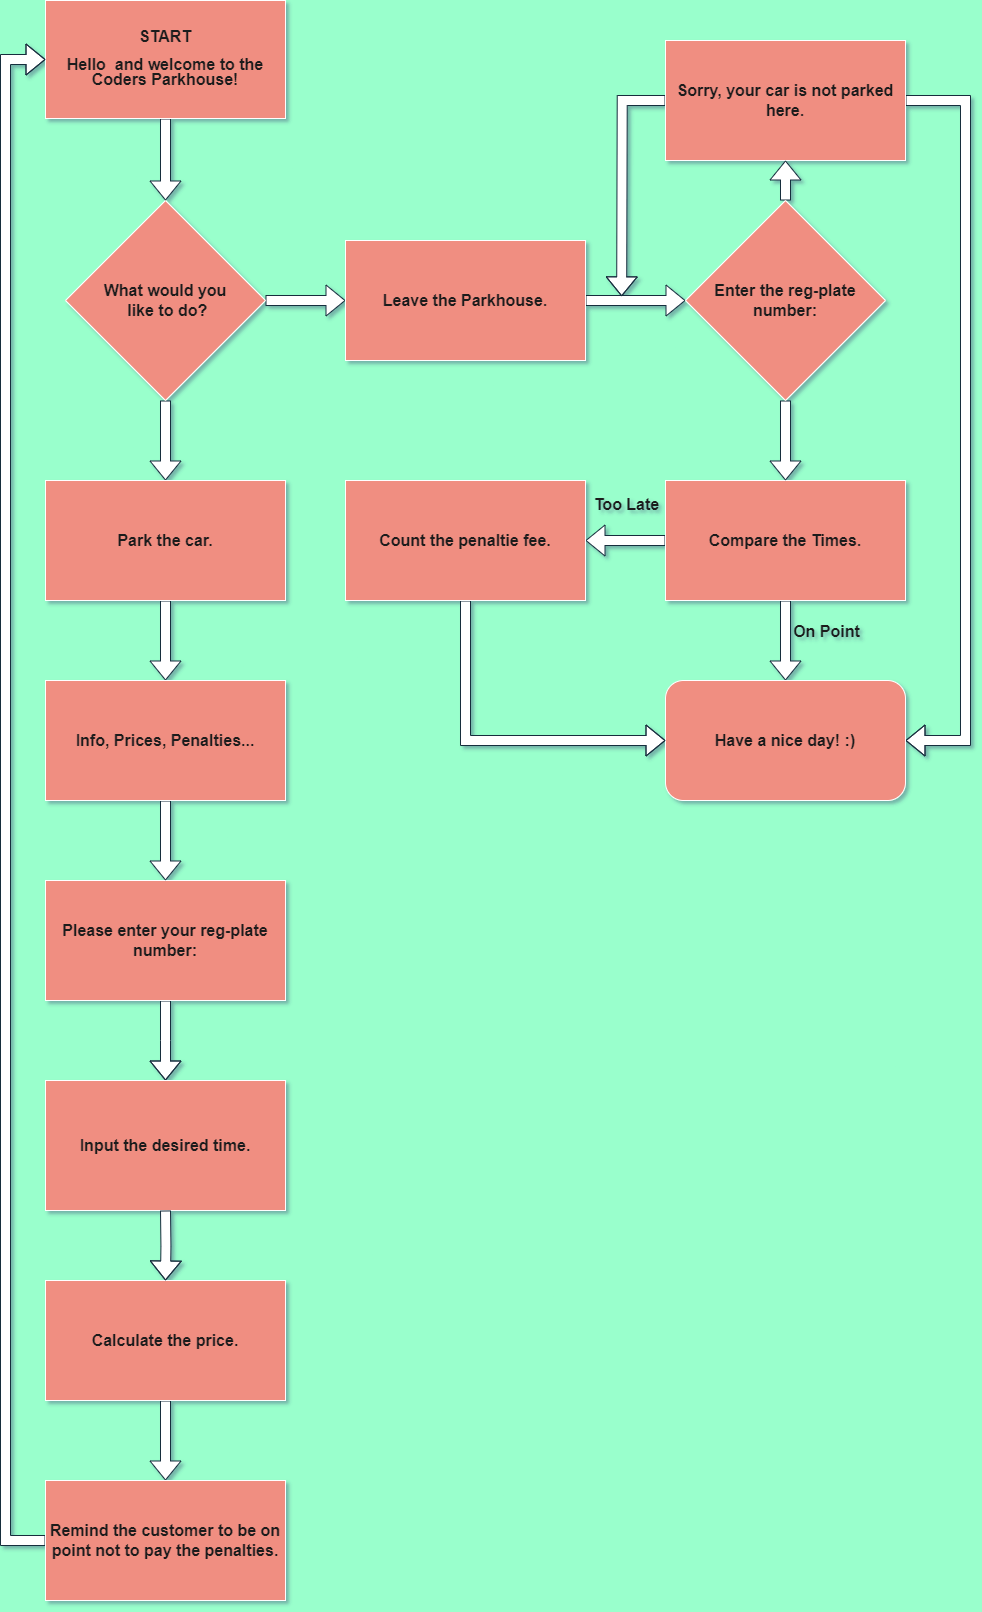

The diagram above was exported from draw.io. Its source (the exported page's mxGraphModel, read from the mxfile embedded in the PNG):
<mxGraphModel dx="1984" dy="1097" grid="0" gridSize="10" guides="1" tooltips="1" connect="1" arrows="1" fold="1" page="1" pageScale="1" pageWidth="1169" pageHeight="1654" background="#99FFCC" math="0" shadow="1">
  <root>
    <mxCell id="0" />
    <mxCell id="1" parent="0" />
    <mxCell id="MAF0jBRoplfpDIhR_CPx-8" style="edgeStyle=orthogonalEdgeStyle;rounded=0;orthogonalLoop=1;jettySize=auto;html=1;fontColor=default;exitX=0.5;exitY=1;exitDx=0;exitDy=0;entryX=0.5;entryY=1;entryDx=0;entryDy=0;entryPerimeter=0;labelBackgroundColor=none;strokeColor=#182E3E;" parent="1" source="MAF0jBRoplfpDIhR_CPx-6" target="MAF0jBRoplfpDIhR_CPx-6" edge="1">
      <mxGeometry relative="1" as="geometry">
        <mxPoint x="314" y="310" as="targetPoint" />
        <mxPoint x="554" y="270" as="sourcePoint" />
      </mxGeometry>
    </mxCell>
    <mxCell id="GTy4JbVZLZ3N64ZLzpnu-15" value="" style="edgeStyle=orthogonalEdgeStyle;rounded=0;orthogonalLoop=1;jettySize=auto;html=1;shape=flexArrow;labelBackgroundColor=none;strokeColor=#182E3E;fontColor=default;fillColor=default;" edge="1" parent="1" source="MAF0jBRoplfpDIhR_CPx-6" target="MAF0jBRoplfpDIhR_CPx-13">
      <mxGeometry relative="1" as="geometry" />
    </mxCell>
    <mxCell id="GTy4JbVZLZ3N64ZLzpnu-16" value="" style="edgeStyle=orthogonalEdgeStyle;rounded=0;orthogonalLoop=1;jettySize=auto;html=1;shape=flexArrow;labelBackgroundColor=none;strokeColor=#182E3E;fontColor=default;fillColor=default;" edge="1" parent="1" source="MAF0jBRoplfpDIhR_CPx-6" target="MAF0jBRoplfpDIhR_CPx-12">
      <mxGeometry relative="1" as="geometry" />
    </mxCell>
    <mxCell id="MAF0jBRoplfpDIhR_CPx-6" value="&lt;font style=&quot;font-size: 16px;&quot;&gt;&lt;b&gt;What would you&lt;br&gt;&amp;nbsp;like to do?&lt;/b&gt;&lt;/font&gt;" style="rhombus;whiteSpace=wrap;html=1;align=center;labelBackgroundColor=none;fillColor=#F08E81;strokeColor=#FFFFFF;fontColor=#1A1A1A;" parent="1" vertex="1">
      <mxGeometry x="140" y="200" width="200" height="200" as="geometry" />
    </mxCell>
    <mxCell id="GTy4JbVZLZ3N64ZLzpnu-12" value="" style="edgeStyle=orthogonalEdgeStyle;rounded=0;orthogonalLoop=1;jettySize=auto;html=1;shape=flexArrow;labelBackgroundColor=none;strokeColor=#182E3E;fontColor=default;fillColor=default;" edge="1" parent="1" source="MAF0jBRoplfpDIhR_CPx-12" target="VyAmpGg1AUSuq10qm2jz-25">
      <mxGeometry relative="1" as="geometry" />
    </mxCell>
    <mxCell id="MAF0jBRoplfpDIhR_CPx-12" value="&lt;font style=&quot;font-size: 16px;&quot;&gt;&lt;b&gt;Park the car.&lt;/b&gt;&lt;/font&gt;" style="rounded=0;whiteSpace=wrap;html=1;labelBackgroundColor=none;fillColor=#F08E81;strokeColor=#FFFFFF;fontColor=#1A1A1A;" parent="1" vertex="1">
      <mxGeometry x="120" y="480" width="240" height="120" as="geometry" />
    </mxCell>
    <mxCell id="GTy4JbVZLZ3N64ZLzpnu-45" value="" style="edgeStyle=orthogonalEdgeStyle;shape=flexArrow;rounded=0;orthogonalLoop=1;jettySize=auto;html=1;labelBackgroundColor=none;strokeColor=#182E3E;fontColor=default;fillColor=default;" edge="1" parent="1" source="MAF0jBRoplfpDIhR_CPx-13" target="GTy4JbVZLZ3N64ZLzpnu-44">
      <mxGeometry relative="1" as="geometry" />
    </mxCell>
    <mxCell id="MAF0jBRoplfpDIhR_CPx-13" value="&lt;font style=&quot;font-size: 16px;&quot;&gt;&lt;b&gt;Leave the Parkhouse.&lt;/b&gt;&lt;/font&gt;" style="rounded=0;whiteSpace=wrap;html=1;labelBackgroundColor=none;fillColor=#F08E81;strokeColor=#FFFFFF;fontColor=#1A1A1A;" parent="1" vertex="1">
      <mxGeometry x="420" y="240" width="240" height="120" as="geometry" />
    </mxCell>
    <mxCell id="GTy4JbVZLZ3N64ZLzpnu-14" value="" style="edgeStyle=orthogonalEdgeStyle;rounded=0;orthogonalLoop=1;jettySize=auto;html=1;shape=flexArrow;labelBackgroundColor=none;strokeColor=#182E3E;fontColor=default;fillColor=default;" edge="1" parent="1" source="MAF0jBRoplfpDIhR_CPx-14">
      <mxGeometry relative="1" as="geometry">
        <mxPoint x="240" y="1080" as="targetPoint" />
      </mxGeometry>
    </mxCell>
    <mxCell id="MAF0jBRoplfpDIhR_CPx-14" value="&lt;font style=&quot;font-size: 16px;&quot;&gt;&lt;b&gt;Please enter your reg-plate number:&lt;/b&gt;&lt;/font&gt;" style="rounded=0;whiteSpace=wrap;html=1;labelBackgroundColor=none;fillColor=#F08E81;strokeColor=#FFFFFF;fontColor=#1A1A1A;" parent="1" vertex="1">
      <mxGeometry x="120" y="880" width="240" height="120" as="geometry" />
    </mxCell>
    <mxCell id="GTy4JbVZLZ3N64ZLzpnu-17" value="" style="edgeStyle=orthogonalEdgeStyle;rounded=0;orthogonalLoop=1;jettySize=auto;html=1;shape=flexArrow;labelBackgroundColor=none;strokeColor=#182E3E;fontColor=default;fillColor=default;" edge="1" parent="1" source="MAF0jBRoplfpDIhR_CPx-16" target="MAF0jBRoplfpDIhR_CPx-6">
      <mxGeometry relative="1" as="geometry" />
    </mxCell>
    <mxCell id="MAF0jBRoplfpDIhR_CPx-16" value="&lt;p style=&quot;line-height: 120%;&quot;&gt;&lt;font style=&quot;font-size: 16px;&quot;&gt;&lt;b&gt;START&lt;/b&gt;&lt;/font&gt;&lt;/p&gt;&lt;p style=&quot;line-height: 120%;&quot;&gt;&lt;font style=&quot;font-size: 16px;&quot;&gt;&lt;b&gt;Hello&amp;nbsp; and welcome to the Coders Parkhouse!&lt;/b&gt;&lt;/font&gt;&lt;/p&gt;" style="rounded=0;whiteSpace=wrap;html=1;labelBackgroundColor=none;fillColor=#F08E81;strokeColor=#FFFFFF;fontColor=#1A1A1A;glass=0;" parent="1" vertex="1">
      <mxGeometry x="120" width="240" height="118" as="geometry" />
    </mxCell>
    <mxCell id="VyAmpGg1AUSuq10qm2jz-16" style="edgeStyle=orthogonalEdgeStyle;rounded=0;orthogonalLoop=1;jettySize=auto;html=1;exitX=0.5;exitY=1;exitDx=0;exitDy=0;fontColor=default;labelBackgroundColor=none;strokeColor=#182E3E;" parent="1" source="MAF0jBRoplfpDIhR_CPx-6" target="MAF0jBRoplfpDIhR_CPx-6" edge="1">
      <mxGeometry relative="1" as="geometry" />
    </mxCell>
    <mxCell id="GTy4JbVZLZ3N64ZLzpnu-13" value="" style="edgeStyle=orthogonalEdgeStyle;rounded=0;orthogonalLoop=1;jettySize=auto;html=1;shape=flexArrow;labelBackgroundColor=none;strokeColor=#182E3E;fontColor=default;fillColor=default;" edge="1" parent="1" source="VyAmpGg1AUSuq10qm2jz-25" target="MAF0jBRoplfpDIhR_CPx-14">
      <mxGeometry relative="1" as="geometry" />
    </mxCell>
    <mxCell id="VyAmpGg1AUSuq10qm2jz-25" value="&lt;font style=&quot;font-size: 16px;&quot;&gt;&lt;b&gt;Info, Prices, Penalties...&lt;/b&gt;&lt;/font&gt;" style="rounded=0;whiteSpace=wrap;html=1;labelBackgroundColor=none;fillColor=#F08E81;strokeColor=#FFFFFF;fontColor=#1A1A1A;" parent="1" vertex="1">
      <mxGeometry x="120" y="680" width="240" height="120" as="geometry" />
    </mxCell>
    <mxCell id="VyAmpGg1AUSuq10qm2jz-29" value="&lt;font style=&quot;font-size: 16px;&quot;&gt;&lt;b&gt;Input the desired time.&lt;/b&gt;&lt;/font&gt;" style="rounded=0;whiteSpace=wrap;html=1;labelBackgroundColor=none;fillColor=#F08E81;strokeColor=#FFFFFF;fontColor=#1A1A1A;" parent="1" vertex="1">
      <mxGeometry x="120" y="1080" width="240" height="130" as="geometry" />
    </mxCell>
    <mxCell id="GTy4JbVZLZ3N64ZLzpnu-25" value="" style="edgeStyle=orthogonalEdgeStyle;rounded=0;orthogonalLoop=1;jettySize=auto;html=1;shape=flexArrow;labelBackgroundColor=none;strokeColor=#182E3E;fontColor=default;fillColor=default;" edge="1" parent="1" source="VyAmpGg1AUSuq10qm2jz-40" target="VyAmpGg1AUSuq10qm2jz-49">
      <mxGeometry relative="1" as="geometry" />
    </mxCell>
    <mxCell id="VyAmpGg1AUSuq10qm2jz-40" value="&lt;font style=&quot;font-size: 16px;&quot;&gt;&lt;b&gt;Calculate the price.&lt;/b&gt;&lt;/font&gt;" style="rounded=0;whiteSpace=wrap;html=1;labelBackgroundColor=none;fillColor=#F08E81;strokeColor=#FFFFFF;fontColor=#1A1A1A;" parent="1" vertex="1">
      <mxGeometry x="120" y="1280" width="240" height="120" as="geometry" />
    </mxCell>
    <mxCell id="GTy4JbVZLZ3N64ZLzpnu-51" style="edgeStyle=orthogonalEdgeStyle;shape=flexArrow;rounded=0;orthogonalLoop=1;jettySize=auto;html=1;exitX=0;exitY=0.5;exitDx=0;exitDy=0;entryX=0;entryY=0.5;entryDx=0;entryDy=0;labelBackgroundColor=none;strokeColor=#182E3E;fontColor=default;fillColor=default;" edge="1" parent="1" source="VyAmpGg1AUSuq10qm2jz-49" target="MAF0jBRoplfpDIhR_CPx-16">
      <mxGeometry relative="1" as="geometry">
        <Array as="points">
          <mxPoint x="80" y="1540" />
          <mxPoint x="80" y="59" />
        </Array>
      </mxGeometry>
    </mxCell>
    <mxCell id="VyAmpGg1AUSuq10qm2jz-49" value="&lt;font style=&quot;font-size: 16px;&quot;&gt;&lt;b&gt;Remind the customer to be on point not to pay the penalties.&lt;/b&gt;&lt;/font&gt;" style="rounded=0;whiteSpace=wrap;html=1;labelBackgroundColor=none;fillColor=#F08E81;strokeColor=#FFFFFF;fontColor=#1A1A1A;" parent="1" vertex="1">
      <mxGeometry x="120" y="1480" width="240" height="120" as="geometry" />
    </mxCell>
    <mxCell id="GTy4JbVZLZ3N64ZLzpnu-18" value="" style="edgeStyle=orthogonalEdgeStyle;rounded=0;orthogonalLoop=1;jettySize=auto;html=1;shape=flexArrow;labelBackgroundColor=none;strokeColor=#182E3E;fontColor=default;fillColor=default;" edge="1" parent="1" target="VyAmpGg1AUSuq10qm2jz-40">
      <mxGeometry relative="1" as="geometry">
        <mxPoint x="240" y="1210" as="sourcePoint" />
      </mxGeometry>
    </mxCell>
    <mxCell id="GTy4JbVZLZ3N64ZLzpnu-36" value="" style="edgeStyle=orthogonalEdgeStyle;rounded=0;orthogonalLoop=1;jettySize=auto;html=1;shape=flexArrow;labelBackgroundColor=none;strokeColor=#182E3E;fontColor=default;fontStyle=1;fillColor=default;" edge="1" parent="1" source="GTy4JbVZLZ3N64ZLzpnu-31" target="GTy4JbVZLZ3N64ZLzpnu-35">
      <mxGeometry relative="1" as="geometry" />
    </mxCell>
    <mxCell id="GTy4JbVZLZ3N64ZLzpnu-39" value="Too Late" style="edgeLabel;html=1;align=center;verticalAlign=middle;resizable=0;points=[];fontSize=16;labelBackgroundColor=none;fontColor=#1A1A1A;fontStyle=1" vertex="1" connectable="0" parent="GTy4JbVZLZ3N64ZLzpnu-36">
      <mxGeometry x="0.1735" relative="1" as="geometry">
        <mxPoint x="7" y="-37" as="offset" />
      </mxGeometry>
    </mxCell>
    <mxCell id="GTy4JbVZLZ3N64ZLzpnu-37" value="" style="edgeStyle=orthogonalEdgeStyle;rounded=0;orthogonalLoop=1;jettySize=auto;html=1;shape=flexArrow;labelBackgroundColor=none;strokeColor=#182E3E;fontColor=default;fillColor=default;" edge="1" parent="1" source="GTy4JbVZLZ3N64ZLzpnu-31" target="GTy4JbVZLZ3N64ZLzpnu-34">
      <mxGeometry relative="1" as="geometry" />
    </mxCell>
    <mxCell id="GTy4JbVZLZ3N64ZLzpnu-40" value="On Point" style="edgeLabel;html=1;align=center;verticalAlign=middle;resizable=0;points=[];fontSize=16;labelBackgroundColor=none;fontColor=#1A1A1A;fontStyle=1" vertex="1" connectable="0" parent="GTy4JbVZLZ3N64ZLzpnu-37">
      <mxGeometry x="-0.1" relative="1" as="geometry">
        <mxPoint x="40" y="-5" as="offset" />
      </mxGeometry>
    </mxCell>
    <mxCell id="GTy4JbVZLZ3N64ZLzpnu-31" value="&lt;font style=&quot;font-size: 16px;&quot;&gt;&lt;b&gt;Compare the Times.&lt;/b&gt;&lt;br&gt;&lt;/font&gt;" style="rounded=0;whiteSpace=wrap;html=1;labelBackgroundColor=none;fillColor=#F08E81;strokeColor=#FFFFFF;fontColor=#1A1A1A;" vertex="1" parent="1">
      <mxGeometry x="740" y="480" width="240" height="120" as="geometry" />
    </mxCell>
    <mxCell id="GTy4JbVZLZ3N64ZLzpnu-49" style="edgeStyle=orthogonalEdgeStyle;shape=flexArrow;rounded=0;orthogonalLoop=1;jettySize=auto;html=1;exitX=1;exitY=0.5;exitDx=0;exitDy=0;entryX=1;entryY=0.5;entryDx=0;entryDy=0;labelBackgroundColor=none;strokeColor=#182E3E;fontColor=default;fillColor=default;" edge="1" parent="1" source="GTy4JbVZLZ3N64ZLzpnu-32" target="GTy4JbVZLZ3N64ZLzpnu-34">
      <mxGeometry relative="1" as="geometry">
        <Array as="points">
          <mxPoint x="1040" y="100" />
          <mxPoint x="1040" y="740" />
        </Array>
      </mxGeometry>
    </mxCell>
    <mxCell id="GTy4JbVZLZ3N64ZLzpnu-54" style="edgeStyle=orthogonalEdgeStyle;rounded=0;orthogonalLoop=1;jettySize=auto;html=1;exitX=0;exitY=0.5;exitDx=0;exitDy=0;strokeColor=#182E3E;fontColor=#1A1A1A;shape=flexArrow;fillColor=default;" edge="1" parent="1" source="GTy4JbVZLZ3N64ZLzpnu-32">
      <mxGeometry relative="1" as="geometry">
        <mxPoint x="696.1666666666667" y="295.83333333333337" as="targetPoint" />
      </mxGeometry>
    </mxCell>
    <mxCell id="GTy4JbVZLZ3N64ZLzpnu-32" value="&lt;font style=&quot;font-size: 16px;&quot;&gt;&lt;b&gt;Sorry, your car is not parked here.&lt;/b&gt;&lt;/font&gt;" style="rounded=0;whiteSpace=wrap;html=1;labelBackgroundColor=none;fillColor=#F08E81;strokeColor=#FFFFFF;fontColor=#1A1A1A;" vertex="1" parent="1">
      <mxGeometry x="740" y="40" width="240" height="120" as="geometry" />
    </mxCell>
    <mxCell id="GTy4JbVZLZ3N64ZLzpnu-34" value="&lt;font style=&quot;font-size: 16px;&quot;&gt;&lt;b&gt;Have a nice day! :)&lt;/b&gt;&lt;/font&gt;" style="rounded=1;whiteSpace=wrap;html=1;labelBackgroundColor=none;fillColor=#F08E81;strokeColor=#FFFFFF;fontColor=#1A1A1A;" vertex="1" parent="1">
      <mxGeometry x="740" y="680" width="240" height="120" as="geometry" />
    </mxCell>
    <mxCell id="GTy4JbVZLZ3N64ZLzpnu-38" style="edgeStyle=orthogonalEdgeStyle;rounded=0;orthogonalLoop=1;jettySize=auto;html=1;exitX=0.5;exitY=1;exitDx=0;exitDy=0;entryX=0;entryY=0.5;entryDx=0;entryDy=0;shape=flexArrow;labelBackgroundColor=none;strokeColor=#182E3E;fontColor=default;fillColor=default;" edge="1" parent="1" source="GTy4JbVZLZ3N64ZLzpnu-35" target="GTy4JbVZLZ3N64ZLzpnu-34">
      <mxGeometry relative="1" as="geometry" />
    </mxCell>
    <mxCell id="GTy4JbVZLZ3N64ZLzpnu-35" value="&lt;span style=&quot;font-size: 16px;&quot;&gt;&lt;b&gt;Count the penaltie fee.&lt;/b&gt;&lt;/span&gt;" style="rounded=0;whiteSpace=wrap;html=1;labelBackgroundColor=none;fillColor=#F08E81;strokeColor=#FFFFFF;fontColor=#1A1A1A;" vertex="1" parent="1">
      <mxGeometry x="420" y="480" width="240" height="120" as="geometry" />
    </mxCell>
    <mxCell id="GTy4JbVZLZ3N64ZLzpnu-46" value="" style="edgeStyle=orthogonalEdgeStyle;shape=flexArrow;rounded=0;orthogonalLoop=1;jettySize=auto;html=1;labelBackgroundColor=none;strokeColor=#182E3E;fontColor=default;fillColor=default;" edge="1" parent="1" source="GTy4JbVZLZ3N64ZLzpnu-44" target="GTy4JbVZLZ3N64ZLzpnu-31">
      <mxGeometry relative="1" as="geometry" />
    </mxCell>
    <mxCell id="GTy4JbVZLZ3N64ZLzpnu-47" value="" style="edgeStyle=orthogonalEdgeStyle;shape=flexArrow;rounded=0;orthogonalLoop=1;jettySize=auto;html=1;labelBackgroundColor=none;strokeColor=#182E3E;fontColor=default;fillColor=default;" edge="1" parent="1" source="GTy4JbVZLZ3N64ZLzpnu-44" target="GTy4JbVZLZ3N64ZLzpnu-32">
      <mxGeometry relative="1" as="geometry" />
    </mxCell>
    <mxCell id="GTy4JbVZLZ3N64ZLzpnu-44" value="&lt;font style=&quot;font-size: 16px;&quot;&gt;&lt;b&gt;Enter the reg-plate&lt;br&gt;number:&lt;/b&gt;&lt;/font&gt;" style="rhombus;whiteSpace=wrap;html=1;align=center;labelBackgroundColor=none;fillColor=#F08E81;strokeColor=#FFFFFF;fontColor=#1A1A1A;" vertex="1" parent="1">
      <mxGeometry x="760" y="200" width="200" height="200" as="geometry" />
    </mxCell>
  </root>
</mxGraphModel>